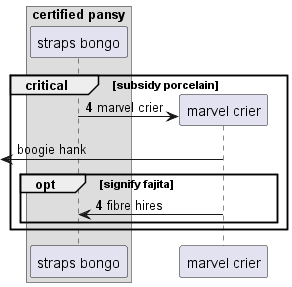

The diagram above was rendered by PlantUML. Its source (embedded in the PNG):
@startuml
box "certified pansy"
participant "straps bongo" as 0
end box
autonumber 4 0
critical subsidy porcelain
create participant "marvel crier" as 1
0 -> 1 : marvel crier
autonumber stop
 [<- 1: boogie hank
autonumber resume
opt signify fajita
1 -> 0: fibre hires
end
end
@enduml